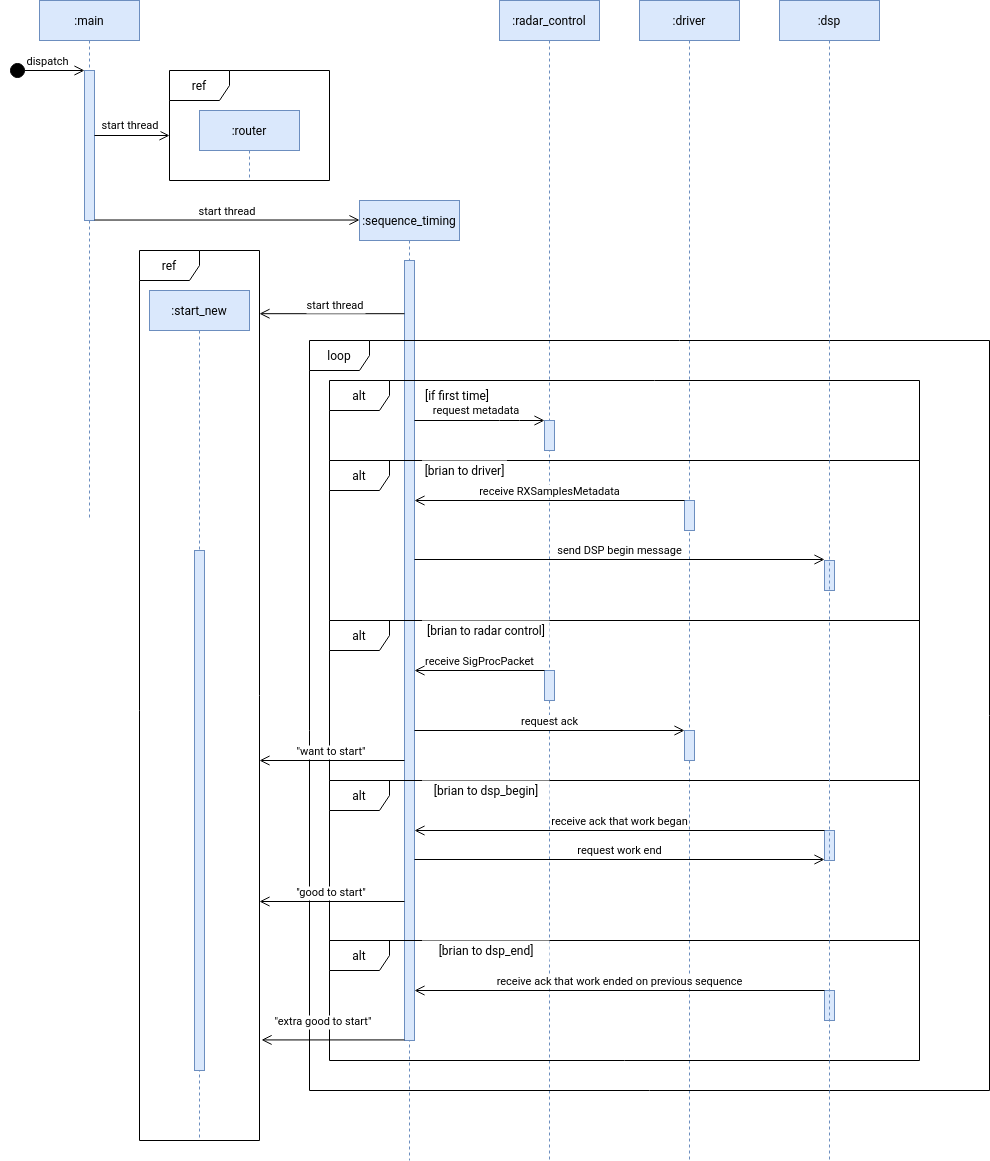

The diagram above was exported from draw.io. Its source (the exported page's mxGraphModel, read from the mxfile embedded in the PNG):
<mxGraphModel dx="1422" dy="767" grid="1" gridSize="10" guides="1" tooltips="1" connect="1" arrows="1" fold="1" page="1" pageScale="1" pageWidth="850" pageHeight="1100" math="0" shadow="0">
  <root>
    <mxCell id="0" />
    <mxCell id="1" parent="0" />
    <mxCell id="3nuBFxr9cyL0pnOWT2aG-1" value=":main" style="shape=umlLifeline;perimeter=lifelinePerimeter;container=1;collapsible=0;recursiveResize=0;rounded=0;shadow=0;strokeWidth=1;fillColor=#dae8fc;strokeColor=#6c8ebf;" parent="1" vertex="1">
      <mxGeometry x="120" y="80" width="100" height="520" as="geometry" />
    </mxCell>
    <mxCell id="3nuBFxr9cyL0pnOWT2aG-2" value="" style="points=[];perimeter=orthogonalPerimeter;rounded=0;shadow=0;strokeWidth=1;fillColor=#dae8fc;strokeColor=#6c8ebf;" parent="3nuBFxr9cyL0pnOWT2aG-1" vertex="1">
      <mxGeometry x="45" y="70" width="10" height="150" as="geometry" />
    </mxCell>
    <mxCell id="4hAso4qqBWc-jn1gn6ho-5" value="ref" style="shape=umlFrame;whiteSpace=wrap;html=1;" vertex="1" parent="1">
      <mxGeometry x="250" y="150" width="160" height="110" as="geometry" />
    </mxCell>
    <mxCell id="3nuBFxr9cyL0pnOWT2aG-8" value="start thread" style="verticalAlign=bottom;endArrow=open;shadow=0;strokeWidth=1;endSize=8;endFill=0;" parent="1" source="3nuBFxr9cyL0pnOWT2aG-2" target="4hAso4qqBWc-jn1gn6ho-5" edge="1">
      <mxGeometry x="-0.0526" y="1" relative="1" as="geometry">
        <mxPoint x="275" y="160" as="sourcePoint" />
        <mxPoint x="300" y="170" as="targetPoint" />
        <Array as="points" />
        <mxPoint as="offset" />
      </mxGeometry>
    </mxCell>
    <mxCell id="4hAso4qqBWc-jn1gn6ho-1" value=":sequence_timing" style="shape=umlLifeline;perimeter=lifelinePerimeter;container=1;collapsible=0;recursiveResize=0;rounded=0;shadow=0;strokeWidth=1;fillColor=#dae8fc;strokeColor=#6c8ebf;" vertex="1" parent="1">
      <mxGeometry x="440" y="280" width="100" height="960" as="geometry" />
    </mxCell>
    <mxCell id="4hAso4qqBWc-jn1gn6ho-2" value="" style="points=[];perimeter=orthogonalPerimeter;rounded=0;shadow=0;strokeWidth=1;fillColor=#dae8fc;strokeColor=#6c8ebf;" vertex="1" parent="4hAso4qqBWc-jn1gn6ho-1">
      <mxGeometry x="45" y="60" width="10" height="780" as="geometry" />
    </mxCell>
    <mxCell id="3nuBFxr9cyL0pnOWT2aG-5" value=":router" style="shape=umlLifeline;perimeter=lifelinePerimeter;container=1;collapsible=0;recursiveResize=0;rounded=0;shadow=0;strokeWidth=1;fillColor=#dae8fc;strokeColor=#6c8ebf;" parent="1" vertex="1">
      <mxGeometry x="280" y="190" width="100" height="70" as="geometry" />
    </mxCell>
    <mxCell id="4hAso4qqBWc-jn1gn6ho-3" value="start thread" style="verticalAlign=bottom;endArrow=open;shadow=0;strokeWidth=1;endSize=8;endFill=0;entryX=0;entryY=0.012;entryDx=0;entryDy=0;entryPerimeter=0;" edge="1" parent="1">
      <mxGeometry relative="1" as="geometry">
        <mxPoint x="175" y="299.52" as="sourcePoint" />
        <mxPoint x="440" y="299.52" as="targetPoint" />
        <Array as="points" />
      </mxGeometry>
    </mxCell>
    <mxCell id="4hAso4qqBWc-jn1gn6ho-7" value=":start_new" style="shape=umlLifeline;perimeter=lifelinePerimeter;container=1;collapsible=0;recursiveResize=0;rounded=0;shadow=0;strokeWidth=1;fillColor=#dae8fc;strokeColor=#6c8ebf;" vertex="1" parent="1">
      <mxGeometry x="230" y="370" width="100" height="850" as="geometry" />
    </mxCell>
    <mxCell id="4hAso4qqBWc-jn1gn6ho-29" value="" style="points=[];perimeter=orthogonalPerimeter;rounded=0;shadow=0;strokeWidth=1;fillColor=#dae8fc;strokeColor=#6c8ebf;" vertex="1" parent="4hAso4qqBWc-jn1gn6ho-7">
      <mxGeometry x="45" y="260" width="10" height="520" as="geometry" />
    </mxCell>
    <mxCell id="4hAso4qqBWc-jn1gn6ho-52" value="ref" style="shape=umlFrame;whiteSpace=wrap;html=1;" vertex="1" parent="4hAso4qqBWc-jn1gn6ho-7">
      <mxGeometry x="-10" y="-40" width="120" height="890" as="geometry" />
    </mxCell>
    <mxCell id="4hAso4qqBWc-jn1gn6ho-8" value="start thread" style="verticalAlign=bottom;endArrow=open;shadow=0;strokeWidth=1;endSize=8;endFill=0;entryX=1;entryY=0.071;entryDx=0;entryDy=0;entryPerimeter=0;" edge="1" parent="1" source="4hAso4qqBWc-jn1gn6ho-2" target="4hAso4qqBWc-jn1gn6ho-52">
      <mxGeometry x="-0.0526" y="1" relative="1" as="geometry">
        <mxPoint x="485" y="420.66666666666674" as="sourcePoint" />
        <mxPoint x="370" y="420.66666666666674" as="targetPoint" />
        <Array as="points" />
        <mxPoint as="offset" />
      </mxGeometry>
    </mxCell>
    <mxCell id="4hAso4qqBWc-jn1gn6ho-11" value="dispatch" style="html=1;verticalAlign=bottom;startArrow=circle;startFill=1;endArrow=open;startSize=6;endSize=8;rounded=0;" edge="1" parent="1" target="3nuBFxr9cyL0pnOWT2aG-2">
      <mxGeometry width="80" relative="1" as="geometry">
        <mxPoint x="90" y="150" as="sourcePoint" />
        <mxPoint x="160" y="190" as="targetPoint" />
      </mxGeometry>
    </mxCell>
    <mxCell id="4hAso4qqBWc-jn1gn6ho-13" value=":radar_control" style="shape=umlLifeline;perimeter=lifelinePerimeter;container=1;collapsible=0;recursiveResize=0;rounded=0;shadow=0;strokeWidth=1;fillColor=#dae8fc;strokeColor=#6c8ebf;" vertex="1" parent="1">
      <mxGeometry x="580" y="80" width="100" height="1160" as="geometry" />
    </mxCell>
    <mxCell id="4hAso4qqBWc-jn1gn6ho-15" value=":driver" style="shape=umlLifeline;perimeter=lifelinePerimeter;container=1;collapsible=0;recursiveResize=0;rounded=0;shadow=0;strokeWidth=1;fillColor=#dae8fc;strokeColor=#6c8ebf;" vertex="1" parent="1">
      <mxGeometry x="720" y="80" width="100" height="1160" as="geometry" />
    </mxCell>
    <mxCell id="4hAso4qqBWc-jn1gn6ho-9" value="loop" style="shape=umlFrame;whiteSpace=wrap;html=1;" vertex="1" parent="4hAso4qqBWc-jn1gn6ho-15">
      <mxGeometry x="-330" y="340" width="680" height="750" as="geometry" />
    </mxCell>
    <mxCell id="4hAso4qqBWc-jn1gn6ho-12" value="alt" style="shape=umlFrame;whiteSpace=wrap;html=1;" vertex="1" parent="4hAso4qqBWc-jn1gn6ho-15">
      <mxGeometry x="-310" y="380" width="590" height="80" as="geometry" />
    </mxCell>
    <mxCell id="4hAso4qqBWc-jn1gn6ho-27" value="[if first time]" style="text;html=1;strokeColor=none;fillColor=none;align=center;verticalAlign=middle;whiteSpace=wrap;rounded=0;" vertex="1" parent="4hAso4qqBWc-jn1gn6ho-15">
      <mxGeometry x="-217.5" y="380" width="70" height="30" as="geometry" />
    </mxCell>
    <mxCell id="4hAso4qqBWc-jn1gn6ho-10" value="alt" style="shape=umlFrame;whiteSpace=wrap;html=1;" vertex="1" parent="4hAso4qqBWc-jn1gn6ho-15">
      <mxGeometry x="-310" y="460" width="590" height="160" as="geometry" />
    </mxCell>
    <mxCell id="4hAso4qqBWc-jn1gn6ho-28" value="[brian to driver]" style="text;html=1;strokeColor=none;fillColor=default;align=center;verticalAlign=middle;whiteSpace=wrap;rounded=0;" vertex="1" parent="4hAso4qqBWc-jn1gn6ho-15">
      <mxGeometry x="-217.5" y="460" width="85" height="20" as="geometry" />
    </mxCell>
    <mxCell id="4hAso4qqBWc-jn1gn6ho-34" value="alt" style="shape=umlFrame;whiteSpace=wrap;html=1;fillColor=default;" vertex="1" parent="4hAso4qqBWc-jn1gn6ho-15">
      <mxGeometry x="-310" y="620" width="590" height="160" as="geometry" />
    </mxCell>
    <mxCell id="4hAso4qqBWc-jn1gn6ho-46" value="alt" style="shape=umlFrame;whiteSpace=wrap;html=1;fillColor=default;" vertex="1" parent="4hAso4qqBWc-jn1gn6ho-15">
      <mxGeometry x="-310" y="940" width="590" height="120" as="geometry" />
    </mxCell>
    <mxCell id="4hAso4qqBWc-jn1gn6ho-36" value="[brian to radar control]" style="text;html=1;strokeColor=none;fillColor=default;align=center;verticalAlign=middle;whiteSpace=wrap;rounded=0;" vertex="1" parent="4hAso4qqBWc-jn1gn6ho-15">
      <mxGeometry x="-217.5" y="620" width="127.5" height="20" as="geometry" />
    </mxCell>
    <mxCell id="4hAso4qqBWc-jn1gn6ho-40" value="alt" style="shape=umlFrame;whiteSpace=wrap;html=1;fillColor=default;" vertex="1" parent="4hAso4qqBWc-jn1gn6ho-15">
      <mxGeometry x="-310" y="780" width="590" height="160" as="geometry" />
    </mxCell>
    <mxCell id="4hAso4qqBWc-jn1gn6ho-41" value="[brian to dsp_begin]" style="text;html=1;strokeColor=none;fillColor=default;align=center;verticalAlign=middle;whiteSpace=wrap;rounded=0;" vertex="1" parent="4hAso4qqBWc-jn1gn6ho-15">
      <mxGeometry x="-217.5" y="780" width="127.5" height="20" as="geometry" />
    </mxCell>
    <mxCell id="4hAso4qqBWc-jn1gn6ho-48" value="[brian to dsp_end]" style="text;html=1;strokeColor=none;fillColor=default;align=center;verticalAlign=middle;whiteSpace=wrap;rounded=0;" vertex="1" parent="4hAso4qqBWc-jn1gn6ho-15">
      <mxGeometry x="-217.5" y="940" width="127.5" height="20" as="geometry" />
    </mxCell>
    <mxCell id="4hAso4qqBWc-jn1gn6ho-25" value="" style="points=[];perimeter=orthogonalPerimeter;rounded=0;shadow=0;strokeWidth=1;fillColor=#dae8fc;strokeColor=#6c8ebf;" vertex="1" parent="4hAso4qqBWc-jn1gn6ho-15">
      <mxGeometry x="-95" y="420" width="10" height="30" as="geometry" />
    </mxCell>
    <mxCell id="4hAso4qqBWc-jn1gn6ho-35" value="" style="points=[];perimeter=orthogonalPerimeter;rounded=0;shadow=0;strokeWidth=1;fillColor=#dae8fc;strokeColor=#6c8ebf;" vertex="1" parent="4hAso4qqBWc-jn1gn6ho-15">
      <mxGeometry x="-95" y="670" width="10" height="30" as="geometry" />
    </mxCell>
    <mxCell id="4hAso4qqBWc-jn1gn6ho-16" value="" style="points=[];perimeter=orthogonalPerimeter;rounded=0;shadow=0;strokeWidth=1;fillColor=#dae8fc;strokeColor=#6c8ebf;" vertex="1" parent="4hAso4qqBWc-jn1gn6ho-15">
      <mxGeometry x="45" y="500" width="10" height="30" as="geometry" />
    </mxCell>
    <mxCell id="4hAso4qqBWc-jn1gn6ho-38" value="" style="points=[];perimeter=orthogonalPerimeter;rounded=0;shadow=0;strokeWidth=1;fillColor=#dae8fc;strokeColor=#6c8ebf;" vertex="1" parent="4hAso4qqBWc-jn1gn6ho-15">
      <mxGeometry x="45" y="730" width="10" height="30" as="geometry" />
    </mxCell>
    <mxCell id="4hAso4qqBWc-jn1gn6ho-18" value="" style="points=[];perimeter=orthogonalPerimeter;rounded=0;shadow=0;strokeWidth=1;fillColor=#dae8fc;strokeColor=#6c8ebf;" vertex="1" parent="4hAso4qqBWc-jn1gn6ho-15">
      <mxGeometry x="185" y="560" width="10" height="30" as="geometry" />
    </mxCell>
    <mxCell id="4hAso4qqBWc-jn1gn6ho-42" value="" style="points=[];perimeter=orthogonalPerimeter;rounded=0;shadow=0;strokeWidth=1;fillColor=#dae8fc;strokeColor=#6c8ebf;" vertex="1" parent="4hAso4qqBWc-jn1gn6ho-15">
      <mxGeometry x="185" y="830" width="10" height="30" as="geometry" />
    </mxCell>
    <mxCell id="4hAso4qqBWc-jn1gn6ho-49" value="" style="points=[];perimeter=orthogonalPerimeter;rounded=0;shadow=0;strokeWidth=1;fillColor=#dae8fc;strokeColor=#6c8ebf;" vertex="1" parent="4hAso4qqBWc-jn1gn6ho-15">
      <mxGeometry x="185" y="990" width="10" height="30" as="geometry" />
    </mxCell>
    <mxCell id="4hAso4qqBWc-jn1gn6ho-26" value="request metadata" style="verticalAlign=bottom;endArrow=open;shadow=0;strokeWidth=1;endSize=8;endFill=0;" edge="1" parent="4hAso4qqBWc-jn1gn6ho-15">
      <mxGeometry x="-0.0526" y="1" relative="1" as="geometry">
        <mxPoint x="-225" y="420" as="sourcePoint" />
        <mxPoint x="-95" y="420" as="targetPoint" />
        <Array as="points">
          <mxPoint x="-130" y="420" />
        </Array>
        <mxPoint as="offset" />
      </mxGeometry>
    </mxCell>
    <mxCell id="4hAso4qqBWc-jn1gn6ho-31" value="receive RXSamplesMetadata" style="html=1;verticalAlign=bottom;endArrow=open;rounded=0;endSize=8;endFill=0;" edge="1" parent="4hAso4qqBWc-jn1gn6ho-15">
      <mxGeometry width="80" relative="1" as="geometry">
        <mxPoint x="45" y="500" as="sourcePoint" />
        <mxPoint x="-225" y="500" as="targetPoint" />
      </mxGeometry>
    </mxCell>
    <mxCell id="4hAso4qqBWc-jn1gn6ho-32" value="send DSP begin message" style="html=1;verticalAlign=bottom;endArrow=open;rounded=0;endSize=8;endFill=0;" edge="1" parent="4hAso4qqBWc-jn1gn6ho-15">
      <mxGeometry width="80" relative="1" as="geometry">
        <mxPoint x="-225" y="559" as="sourcePoint" />
        <mxPoint x="185" y="559" as="targetPoint" />
        <mxPoint as="offset" />
      </mxGeometry>
    </mxCell>
    <mxCell id="4hAso4qqBWc-jn1gn6ho-37" value="receive SigProcPacket" style="html=1;verticalAlign=bottom;endArrow=open;rounded=0;endSize=8;endFill=0;" edge="1" parent="4hAso4qqBWc-jn1gn6ho-15">
      <mxGeometry width="80" relative="1" as="geometry">
        <mxPoint x="-95" y="670" as="sourcePoint" />
        <mxPoint x="-225" y="670" as="targetPoint" />
      </mxGeometry>
    </mxCell>
    <mxCell id="4hAso4qqBWc-jn1gn6ho-39" value="request ack" style="html=1;verticalAlign=bottom;endArrow=open;rounded=0;endSize=8;endFill=0;" edge="1" parent="4hAso4qqBWc-jn1gn6ho-15" target="4hAso4qqBWc-jn1gn6ho-38">
      <mxGeometry width="80" relative="1" as="geometry">
        <mxPoint x="-225" y="730" as="sourcePoint" />
        <mxPoint x="-210" y="840" as="targetPoint" />
      </mxGeometry>
    </mxCell>
    <mxCell id="4hAso4qqBWc-jn1gn6ho-43" value="receive ack that work began" style="html=1;verticalAlign=bottom;endArrow=open;rounded=0;endSize=8;endFill=0;" edge="1" parent="4hAso4qqBWc-jn1gn6ho-15">
      <mxGeometry width="80" relative="1" as="geometry">
        <mxPoint x="185" y="830" as="sourcePoint" />
        <mxPoint x="-225" y="830" as="targetPoint" />
        <mxPoint as="offset" />
      </mxGeometry>
    </mxCell>
    <mxCell id="4hAso4qqBWc-jn1gn6ho-44" value="request work end" style="html=1;verticalAlign=bottom;endArrow=open;rounded=0;endSize=8;endFill=0;" edge="1" parent="4hAso4qqBWc-jn1gn6ho-15">
      <mxGeometry width="80" relative="1" as="geometry">
        <mxPoint x="-225" y="859" as="sourcePoint" />
        <mxPoint x="185" y="859" as="targetPoint" />
        <mxPoint as="offset" />
      </mxGeometry>
    </mxCell>
    <mxCell id="4hAso4qqBWc-jn1gn6ho-50" value="receive ack that work ended on previous sequence" style="html=1;verticalAlign=bottom;endArrow=open;rounded=0;endSize=8;endFill=0;" edge="1" parent="4hAso4qqBWc-jn1gn6ho-15">
      <mxGeometry width="80" relative="1" as="geometry">
        <mxPoint x="185" y="990" as="sourcePoint" />
        <mxPoint x="-225" y="990" as="targetPoint" />
        <mxPoint as="offset" />
      </mxGeometry>
    </mxCell>
    <mxCell id="4hAso4qqBWc-jn1gn6ho-17" value=":dsp" style="shape=umlLifeline;perimeter=lifelinePerimeter;container=1;collapsible=0;recursiveResize=0;rounded=0;shadow=0;strokeWidth=1;fillColor=#dae8fc;strokeColor=#6c8ebf;" vertex="1" parent="1">
      <mxGeometry x="860" y="80" width="100" height="1160" as="geometry" />
    </mxCell>
    <mxCell id="4hAso4qqBWc-jn1gn6ho-33" value="&quot;want to start&quot;" style="verticalAlign=bottom;endArrow=open;shadow=0;strokeWidth=1;endSize=8;endFill=0;" edge="1" parent="1">
      <mxGeometry relative="1" as="geometry">
        <mxPoint x="485" y="840" as="sourcePoint" />
        <mxPoint x="340" y="840" as="targetPoint" />
        <Array as="points" />
        <mxPoint as="offset" />
      </mxGeometry>
    </mxCell>
    <mxCell id="4hAso4qqBWc-jn1gn6ho-45" value="&quot;good to start&quot;" style="verticalAlign=bottom;endArrow=open;shadow=0;strokeWidth=1;endSize=8;endFill=0;" edge="1" parent="1">
      <mxGeometry relative="1" as="geometry">
        <mxPoint x="485" y="981" as="sourcePoint" />
        <mxPoint x="340" y="981" as="targetPoint" />
        <Array as="points" />
        <mxPoint as="offset" />
      </mxGeometry>
    </mxCell>
    <mxCell id="4hAso4qqBWc-jn1gn6ho-51" value="&quot;extra good to start&quot;" style="verticalAlign=bottom;endArrow=open;shadow=0;strokeWidth=1;endSize=8;endFill=0;entryX=1.017;entryY=0.887;entryDx=0;entryDy=0;entryPerimeter=0;" edge="1" parent="1" source="4hAso4qqBWc-jn1gn6ho-2" target="4hAso4qqBWc-jn1gn6ho-52">
      <mxGeometry x="0.1304" y="-9" relative="1" as="geometry">
        <mxPoint x="485" y="1228" as="sourcePoint" />
        <mxPoint x="340" y="1187.22" as="targetPoint" />
        <Array as="points" />
        <mxPoint as="offset" />
      </mxGeometry>
    </mxCell>
  </root>
</mxGraphModel>